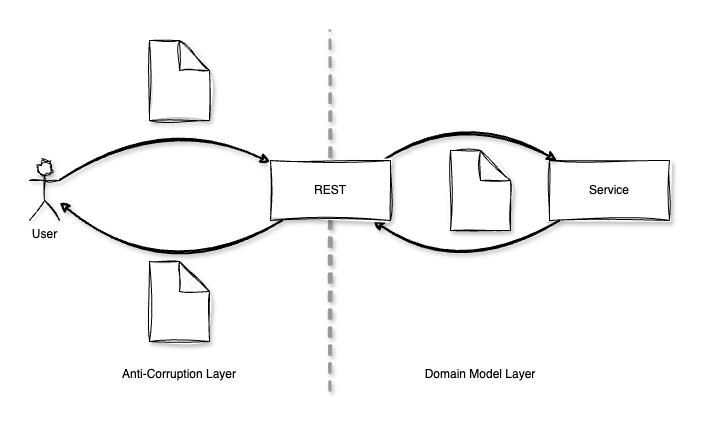

The diagram above was exported from draw.io. Its source (the exported page's mxGraphModel, read from the mxfile embedded in the PNG):
<mxGraphModel dx="2034" dy="2077" grid="1" gridSize="10" guides="1" tooltips="1" connect="1" arrows="1" fold="1" page="1" pageScale="1" pageWidth="827" pageHeight="1169" math="0" shadow="0">
  <root>
    <mxCell id="0" />
    <mxCell id="1" parent="0" />
    <mxCell id="2" value="User" style="shape=umlActor;verticalLabelPosition=bottom;verticalAlign=top;html=1;outlineConnect=0;sketch=1;curveFitting=1;jiggle=2;shadow=1;" vertex="1" parent="1">
      <mxGeometry x="-750" y="2170" width="30" height="60" as="geometry" />
    </mxCell>
    <mxCell id="3" value="" style="endArrow=classic;html=1;rounded=0;curved=1;shadow=1;sketch=1;curveFitting=1;jiggle=2;strokeWidth=2;" edge="1" source="2" target="12" parent="1">
      <mxGeometry width="50" height="50" relative="1" as="geometry">
        <mxPoint x="-420" y="2280" as="sourcePoint" />
        <mxPoint x="-370" y="2230" as="targetPoint" />
        <Array as="points">
          <mxPoint x="-620" y="2120" />
        </Array>
      </mxGeometry>
    </mxCell>
    <mxCell id="4" value="Service" style="rounded=0;whiteSpace=wrap;html=1;sketch=1;curveFitting=1;jiggle=2;shadow=1;" vertex="1" parent="1">
      <mxGeometry x="-230" y="2170" width="120" height="60" as="geometry" />
    </mxCell>
    <mxCell id="5" value="" style="shape=note;whiteSpace=wrap;html=1;backgroundOutline=1;darkOpacity=0.05;sketch=1;curveFitting=1;jiggle=2;shadow=1;" vertex="1" parent="1">
      <mxGeometry x="-329" y="2160" width="60" height="80" as="geometry" />
    </mxCell>
    <mxCell id="6" value="" style="shape=note;whiteSpace=wrap;html=1;backgroundOutline=1;darkOpacity=0.05;sketch=1;curveFitting=1;jiggle=2;shadow=1;" vertex="1" parent="1">
      <mxGeometry x="-630" y="2050" width="60" height="80" as="geometry" />
    </mxCell>
    <mxCell id="7" value="" style="endArrow=classic;html=1;rounded=0;curved=1;sketch=1;curveFitting=1;jiggle=2;shadow=1;strokeWidth=2;" edge="1" source="12" target="4" parent="1">
      <mxGeometry width="50" height="50" relative="1" as="geometry">
        <mxPoint x="-420" y="2280" as="sourcePoint" />
        <mxPoint x="-370" y="2230" as="targetPoint" />
        <Array as="points">
          <mxPoint x="-310" y="2120" />
        </Array>
      </mxGeometry>
    </mxCell>
    <mxCell id="8" value="" style="endArrow=classic;html=1;rounded=0;curved=1;sketch=1;curveFitting=1;jiggle=2;shadow=1;strokeWidth=2;" edge="1" source="4" target="12" parent="1">
      <mxGeometry width="50" height="50" relative="1" as="geometry">
        <mxPoint x="-420" y="2280" as="sourcePoint" />
        <mxPoint x="-370" y="2230" as="targetPoint" />
        <Array as="points">
          <mxPoint x="-320" y="2290" />
        </Array>
      </mxGeometry>
    </mxCell>
    <mxCell id="9" value="" style="shape=note;whiteSpace=wrap;html=1;backgroundOutline=1;darkOpacity=0.05;sketch=1;curveFitting=1;jiggle=2;shadow=1;" vertex="1" parent="1">
      <mxGeometry x="-630" y="2271" width="60" height="80" as="geometry" />
    </mxCell>
    <mxCell id="10" value="" style="endArrow=classic;html=1;rounded=0;curved=1;sketch=1;curveFitting=1;jiggle=2;shadow=1;strokeWidth=2;" edge="1" source="12" target="2" parent="1">
      <mxGeometry width="50" height="50" relative="1" as="geometry">
        <mxPoint x="-420" y="2280" as="sourcePoint" />
        <mxPoint x="-370" y="2230" as="targetPoint" />
        <Array as="points">
          <mxPoint x="-610" y="2300" />
        </Array>
      </mxGeometry>
    </mxCell>
    <mxCell id="11" value="" style="endArrow=none;dashed=1;html=1;rounded=0;strokeWidth=3;shadow=1;sketch=1;curveFitting=1;jiggle=2;strokeColor=#999999;" edge="1" parent="1">
      <mxGeometry width="50" height="50" relative="1" as="geometry">
        <mxPoint x="-449.59" y="2400" as="sourcePoint" />
        <mxPoint x="-449.59" y="2040" as="targetPoint" />
      </mxGeometry>
    </mxCell>
    <mxCell id="12" value="REST" style="rounded=0;whiteSpace=wrap;html=1;sketch=1;curveFitting=1;jiggle=2;shadow=1;" vertex="1" parent="1">
      <mxGeometry x="-509" y="2170" width="120" height="60" as="geometry" />
    </mxCell>
    <mxCell id="13" value="Anti-Corruption Layer" style="text;html=1;align=center;verticalAlign=middle;whiteSpace=wrap;rounded=0;" vertex="1" parent="1">
      <mxGeometry x="-664.25" y="2369" width="128.5" height="30" as="geometry" />
    </mxCell>
    <mxCell id="14" value="Domain Model Layer" style="text;html=1;align=center;verticalAlign=middle;whiteSpace=wrap;rounded=0;" vertex="1" parent="1">
      <mxGeometry x="-363.25" y="2369" width="128.5" height="30" as="geometry" />
    </mxCell>
  </root>
</mxGraphModel>